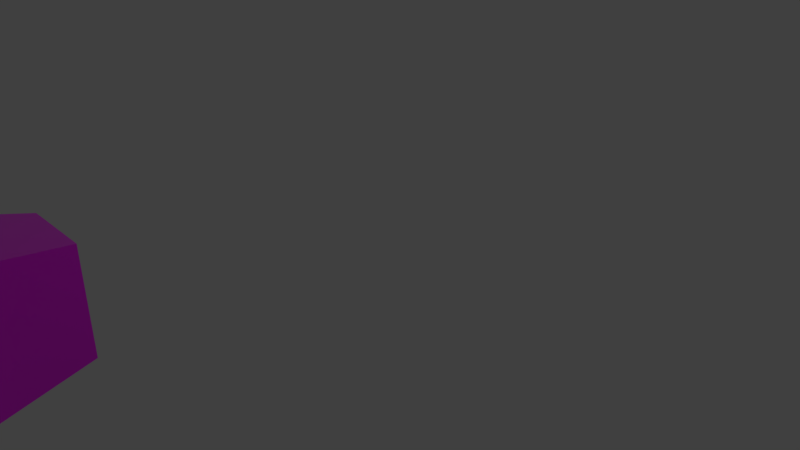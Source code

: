# Source: TV.blend  (saved by Blender 2.79.0; exported with 4.5.12 LTS)
import bpy
from mathutils import Matrix  # noqa: F401  (used for matrix-valued properties, if any)

bpy.ops.wm.read_factory_settings(use_empty=True)
scene = bpy.context.scene
scene.name = 'Scene'

# ---- collections
col_collection_1 = bpy.data.collections.new('Collection 1'); scene.collection.children.link(col_collection_1)

# ---- images (referenced by path relative to the original .blend; pixels are not part of the script)
import os
ASSET_DIR = os.environ.get("B2B_ASSET_DIR", "")  # directory of the original .blend (textures are referenced by path, not embedded)
HERE = os.path.dirname(os.path.abspath(__file__))  # packed textures are extracted next to this script under _unpacked/

def load_image(name, relpath, width, height, colorspace="sRGB"):
    """Load a texture the original file referenced (path relative to the .blend, or extracted next to this script)."""
    p = next((c for c in (os.path.join(HERE, relpath), os.path.join(ASSET_DIR, relpath)) if relpath and os.path.exists(c)), "")
    if p:
        img = bpy.data.images.load(p, check_existing=True)
        img.name = name
    else:  # same state as the original file: an image datablock whose file is absent (Cycles renders it pink)
        img = bpy.data.images.new(name, width, height)
        img.source = "FILE"
        img.filepath = "//" + (relpath or name)
    img.colorspace_settings.name = colorspace
    return img
img_texturescom_plastic0085_m_jpg = load_image('TexturesCom_Plastic0085_M.jpg', 'Materials/TexturesCom_Plastic0085_M.jpg', 1024, 1024, 'sRGB')

# ---- materials (node trees are filled in below, after node groups)
mat_plastic = bpy.data.materials.new('plastic')
mat_plastic.alpha_threshold = 0.0
mat_plastic.roughness = 0.5
mat_on_button = bpy.data.materials.new('on button')
mat_on_button.alpha_threshold = 0.0
mat_on_button.roughness = 0.5
mat_screen = bpy.data.materials.new('screen')
mat_screen.alpha_threshold = 0.0
mat_screen.roughness = 0.5

# ---- material node trees
mat_plastic.use_nodes = True; mat_plastic.node_tree.nodes.clear()
_N = mat_plastic.node_tree.nodes; _L = mat_plastic.node_tree.links
n0 = _N.new('ShaderNodeOutputMaterial'); n0.name = 'Material Output'; n0.location = (300, 300)
n1 = _N.new('ShaderNodeBsdfPrincipled'); n1.name = 'Principled BSDF'; n1.location = (10, 300)
n1.width = 150
n1.subsurface_method = 'BURLEY'
n1.inputs[2].default_value = 0.0
n1.inputs[3].default_value = 1.45
n1.inputs[9].default_value = (1.0, 1.0, 1.0)
n2 = _N.new('ShaderNodeTexImage'); n2.name = 'Image Texture'; n2.location = (-185, 230)
n2.width = 140
n2.image = img_texturescom_plastic0085_m_jpg
_L.new(n1.outputs[0], n0.inputs[0])
_L.new(n2.outputs[0], n1.inputs[0])
n0.is_active_output = True
mat_on_button.use_nodes = True; mat_on_button.node_tree.nodes.clear()
_N = mat_on_button.node_tree.nodes; _L = mat_on_button.node_tree.links
n0 = _N.new('ShaderNodeOutputMaterial'); n0.name = 'Material Output'; n0.location = (300, 300)
n1 = _N.new('ShaderNodeBsdfPrincipled'); n1.name = 'Principled BSDF'; n1.location = (10, 300)
n1.width = 150
n1.subsurface_method = 'BURLEY'
n1.inputs[2].default_value = 0.0
n1.inputs[3].default_value = 1.45
n1.inputs[9].default_value = (1.0, 1.0, 1.0)
n2 = _N.new('ShaderNodeTexImage'); n2.name = 'Image Texture'; n2.location = (-181, 211)
n2.width = 140
_L.new(n1.outputs[0], n0.inputs[0])
_L.new(n2.outputs[0], n1.inputs[0])
n0.is_active_output = True
mat_screen.use_nodes = True; mat_screen.node_tree.nodes.clear()
_N = mat_screen.node_tree.nodes; _L = mat_screen.node_tree.links
n0 = _N.new('ShaderNodeOutputMaterial'); n0.name = 'Material Output'; n0.location = (300, 300)
n1 = _N.new('ShaderNodeBsdfPrincipled'); n1.name = 'Principled BSDF'; n1.location = (10, 300)
n1.width = 150
n1.subsurface_method = 'BURLEY'
n1.inputs[0].default_value = (0.05, 0.05, 0.05, 1.0)
n1.inputs[2].default_value = 0.0
n1.inputs[3].default_value = 1.45
n1.inputs[9].default_value = (1.0, 1.0, 1.0)
_L.new(n1.outputs[0], n0.inputs[0])
n0.is_active_output = True

# ---- world
world_world = bpy.data.worlds.new('World'); scene.world = world_world
world_world.color = (0.05088, 0.05088, 0.05088)
world_world.use_sun_shadow = False
world_world.sun_shadow_jitter_overblur = 0.0
world_world.cycles.sampling_method = 'MANUAL'

# ---- cameras
cam_camera = bpy.data.cameras.new('Camera')
cam_camera.clip_end = 100.0
cam_camera.lens = 35.0
cam_camera.sensor_width = 32.0
cam_camera.sensor_height = 18.0
cam_camera.ortho_scale = 7.314
cam_camera.dof.focus_distance = 0.0

# ---- lights
light_lamp = bpy.data.lights.new('Lamp', 'POINT')
light_lamp.transmission_factor = 0.0
light_lamp.cutoff_distance = 30.0
light_lamp.energy = 100.0
light_lamp.shadow_buffer_clip_start = 1.001
light_lamp.shadow_soft_size = 0.1
light_lamp.shadow_maximum_resolution = 0.006
light_lamp.use_absolute_resolution = True

# ---- meshes
me_sphere = bpy.data.meshes.new('Sphere')
me_sphere.from_pydata([(0.4787, -2.1, 0.3873), (0.4954, -2.138, 0.1956), (0.501, -2.139, -0.0003189), (0.4954, -2.103, -0.193), (0.3012, -2.136, 0.3841), (0.307, -2.176, 0.1922), (0.3089, -2.178, -0.003768), (0.307, -2.141, -0.1964), (0.1201, -2.137, 0.3841), (0.1147, -2.177, 0.1922), (0.1129, -2.178, -0.003827), (0.1147, -2.142, -0.1965), (-0.05767, -2.102, 0.3871), (-0.074, -2.14, 0.1955), (-0.07952, -2.141, -0.0004928), (-0.074, -2.105, -0.1932), (0.5145, -1.876, 0.3858), (0.5145, -1.876, -0.2731), (0.5747, -2.104, 0.446), (0.5747, -2.104, -0.33), (-0.09099, -1.876, 0.3858), (-0.09099, -1.876, -0.2731), (-0.1512, -2.104, 0.446), (-0.1512, -2.104, -0.33), (0.4534, -2.142, -0.2275), (0.4534, -2.11, -0.2275), (-0.02044, -1.876, -0.2187), (-0.02044, -1.876, 0.3152), (0.444, -1.876, -0.2187), (0.444, -1.876, 0.3152), (0.06568, -1.473, -0.1854), (0.06568, -1.473, 0.2291), (0.3578, -1.473, -0.1854), (0.3578, -1.473, 0.2291), (0.4597, -2.11, -0.2281), (0.4597, -2.142, -0.2281), (0.4658, -2.11, -0.23), (0.4658, -2.142, -0.23), (0.4714, -2.11, -0.233), (0.4714, -2.142, -0.233), (0.4763, -2.11, -0.237), (0.4763, -2.142, -0.237), (0.4803, -2.11, -0.2419), (0.4803, -2.142, -0.2419), (0.4833, -2.11, -0.2475), (0.4833, -2.142, -0.2475), (0.4851, -2.11, -0.2535), (0.4851, -2.142, -0.2535), (0.4857, -2.11, -0.2598), (0.4857, -2.142, -0.2598), (0.4851, -2.11, -0.2661), (0.4851, -2.142, -0.2661), (0.4833, -2.11, -0.2722), (0.4833, -2.142, -0.2722), (0.4803, -2.11, -0.2778), (0.4803, -2.142, -0.2778), (0.4763, -2.11, -0.2827), (0.4763, -2.142, -0.2827), (0.4714, -2.11, -0.2867), (0.4714, -2.142, -0.2867), (0.4658, -2.11, -0.2897), (0.4658, -2.142, -0.2897), (0.4597, -2.11, -0.2915), (0.4597, -2.142, -0.2915), (0.4534, -2.11, -0.2922), (0.4534, -2.142, -0.2922), (0.4471, -2.11, -0.2915), (0.4471, -2.142, -0.2915), (0.441, -2.11, -0.2897), (0.441, -2.142, -0.2897), (0.4354, -2.11, -0.2867), (0.4354, -2.142, -0.2867), (0.4305, -2.11, -0.2827), (0.4305, -2.142, -0.2827), (0.4265, -2.11, -0.2778), (0.4265, -2.142, -0.2778), (0.4235, -2.11, -0.2722), (0.4235, -2.142, -0.2722), (0.4217, -2.11, -0.2661), (0.4217, -2.142, -0.2661), (0.4211, -2.11, -0.2598), (0.4211, -2.142, -0.2598), (0.4217, -2.11, -0.2535), (0.4217, -2.142, -0.2535), (0.4235, -2.11, -0.2475), (0.4235, -2.142, -0.2475), (0.4265, -2.11, -0.2419), (0.4265, -2.142, -0.2419), (0.4305, -2.11, -0.237), (0.4305, -2.142, -0.237), (0.4354, -2.11, -0.233), (0.4354, -2.142, -0.233), (0.441, -2.11, -0.23), (0.441, -2.142, -0.23), (0.4471, -2.11, -0.2281), (0.4471, -2.142, -0.2281)], [], [(1, 0, 4, 5), (2, 1, 5, 6), (3, 2, 6, 7), (5, 4, 8, 9), (6, 5, 9, 10), (7, 6, 10, 11), (10, 9, 13, 14), (11, 10, 14, 15), (9, 8, 12, 13), (16, 20, 22, 18), (21, 17, 19, 23), (12, 22, 23, 15, 14, 13), (17, 16, 18, 19), (21, 20, 16, 17), (23, 22, 20, 21), (0, 18, 22, 12, 8, 4), (0, 1, 2, 3, 19, 18), (3, 7, 11, 15, 23, 19), (29, 27, 26, 28), (33, 32, 30, 31), (27, 29, 33, 31), (26, 27, 31, 30), (29, 28, 32, 33), (28, 26, 30, 32), (25, 24, 35, 34), (34, 35, 37, 36), (36, 37, 39, 38), (38, 39, 41, 40), (40, 41, 43, 42), (42, 43, 45, 44), (44, 45, 47, 46), (46, 47, 49, 48), (48, 49, 51, 50), (50, 51, 53, 52), (52, 53, 55, 54), (54, 55, 57, 56), (56, 57, 59, 58), (58, 59, 61, 60), (60, 61, 63, 62), (62, 63, 65, 64), (64, 65, 67, 66), (66, 67, 69, 68), (68, 69, 71, 70), (70, 71, 73, 72), (72, 73, 75, 74), (74, 75, 77, 76), (76, 77, 79, 78), (78, 79, 81, 80), (80, 81, 83, 82), (82, 83, 85, 84), (84, 85, 87, 86), (86, 87, 89, 88), (88, 89, 91, 90), (90, 91, 93, 92), (35, 24, 95, 93, 91, 89, 87, 85, 83, 81, 79, 77, 75, 73, 71, 69, 67, 65, 63, 61, 59, 57, 55, 53, 51, 49, 47, 45, 43, 41, 39, 37), (92, 93, 95, 94), (94, 95, 24, 25), (25, 34, 36, 38, 40, 42, 44, 46, 48, 50, 52, 54, 56, 58, 60, 62, 64, 66, 68, 70, 72, 74, 76, 78, 80, 82, 84, 86, 88, 90, 92, 94)])
me_sphere.polygons.foreach_set('material_index', [2, 2, 2, 2, 2, 2, 2, 2, 2, 0, 0, 0, 0, 0, 0, 0, 0, 0, 0, 0, 0, 0, 0, 0, 0, 0, 0, 0, 0, 0, 0, 0, 0, 0, 0, 0, 0, 0, 0, 0, 0, 0, 0, 0, 0, 0, 0, 0, 0, 0, 0, 0, 0, 0, 1, 0, 0, 0])
_uv = me_sphere.uv_layers.new(name='UVMap')
_uv.uv.foreach_set('vector', [0.0, 0.0, 0.0, 0.0, 0.0, 0.0, 0.0, 0.0, 0.0, 0.0, 0.0, 0.0, 0.0, 0.0, 0.0, 0.0, 0.0, 0.0, 0.0, 0.0, 0.0, 0.0, 0.0, 0.0, 0.0, 0.0, 0.0, 0.0, 0.0, 0.0, 0.0, 0.0, 0.0, 0.0, 0.0, 0.0, 0.0, 0.0, 0.0, 0.0, 0.0, 0.0, 0.0, 0.0, 0.0, 0.0, 0.0, 0.0, 0.0, 0.0, 0.0, 0.0, 0.0, 0.0, 0.0, 0.0, 0.0, 0.0, 0.0, 0.0, 0.0, 0.0, 0.0, 0.0, 0.0, 0.0, 0.0, 0.0, 0.0, 0.0, 0.0, 0.0, 0.2217, 0.5196, 0.3592, 0.3799, 0.4464, 0.05288, 0.05599, 0.458, 0.3916, 0.6793, 0.258, 0.721, 0.2744, 0.8636, 0.4649, 0.9197, 0.4304, 0.0001256, 0.4464, 0.05288, 0.4649, 0.9197, 0.5586, 0.9097, 0.5586, 0.5093, 0.5247, 0.1999, 0.258, 0.721, 0.2217, 0.5196, 0.05599, 0.458, 0.2744, 0.8636, 0.3916, 0.6793, 0.3592, 0.3799, 0.2217, 0.5196, 0.258, 0.721, 0.4649, 0.9197, 0.4464, 0.05288, 0.3592, 0.3799, 0.3916, 0.6793, 0.0001257, 0.3696, 0.05599, 0.458, 0.4464, 0.05288, 0.4304, 0.0001256, 0.2955, 0.07498, 0.1526, 0.184, 0.0001257, 0.3696, 0.03607, 0.6902, 0.128, 0.8632, 0.3167, 0.9537, 0.2744, 0.8636, 0.05599, 0.458, 0.3167, 0.9537, 0.3747, 0.9795, 0.431, 0.9999, 0.5586, 0.9097, 0.4649, 0.9197, 0.2744, 0.8636, 0.0, 0.0, 0.0, 0.0, 0.0, 0.0, 0.0, 0.0, 0.2429, 0.647, 0.286, 0.2795, 0.7895, 0.261, 0.7887, 0.5908, 0.9697, 0.9064, 0.01596, 0.954, 0.2429, 0.647, 0.7887, 0.5908, 0.979, 0.0001257, 0.9697, 0.9064, 0.7887, 0.5908, 0.7895, 0.261, 0.01596, 0.954, 0.01883, 0.01141, 0.286, 0.2795, 0.2429, 0.647, 0.01883, 0.01141, 0.979, 0.0001257, 0.7895, 0.261, 0.286, 0.2795, 0.0, 0.0, 0.0, 0.0, 0.0, 0.0, 0.0, 0.0, 0.0, 0.0, 0.0, 0.0, 0.0, 0.0, 0.0, 0.0, 0.0, 0.0, 0.0, 0.0, 0.0, 0.0, 0.0, 0.0, 0.0, 0.0, 0.0, 0.0, 0.0, 0.0, 0.0, 0.0, 0.0, 0.0, 0.0, 0.0, 0.0, 0.0, 0.0, 0.0, 0.0, 0.0, 0.0, 0.0, 0.0, 0.0, 0.0, 0.0, 0.0, 0.0, 0.0, 0.0, 0.0, 0.0, 0.0, 0.0, 0.0, 0.0, 0.0, 0.0, 0.0, 0.0, 0.0, 0.0, 0.0, 0.0, 0.0, 0.0, 0.0, 0.0, 0.0, 0.0, 0.0, 0.0, 0.0, 0.0, 0.0, 0.0, 0.0, 0.0, 0.0, 0.0, 0.0, 0.0, 0.0, 0.0, 0.0, 0.0, 0.0, 0.0, 0.0, 0.0, 0.0, 0.0, 0.0, 0.0, 0.0, 0.0, 0.0, 0.0, 0.0, 0.0, 0.0, 0.0, 0.0, 0.0, 0.0, 0.0, 0.0, 0.0, 0.0, 0.0, 0.0, 0.0, 0.0, 0.0, 0.0, 0.0, 0.0, 0.0, 0.0, 0.0, 0.0, 0.0, 0.0, 0.0, 0.0, 0.0, 0.0, 0.0, 0.0, 0.0, 0.0, 0.0, 0.0, 0.0, 0.0, 0.0, 0.0, 0.0, 0.0, 0.0, 0.0, 0.0, 0.0, 0.0, 0.0, 0.0, 0.0, 0.0, 0.0, 0.0, 0.0, 0.0, 0.0, 0.0, 0.0, 0.0, 0.0, 0.0, 0.0, 0.0, 0.0, 0.0, 0.0, 0.0, 0.0, 0.0, 0.0, 0.0, 0.0, 0.0, 0.0, 0.0, 0.0, 0.0, 0.0, 0.0, 0.0, 0.0, 0.0, 0.0, 0.0, 0.0, 0.0, 0.0, 0.0, 0.0, 0.0, 0.0, 0.0, 0.0, 0.0, 0.0, 0.0, 0.0, 0.0, 0.0, 0.0, 0.0, 0.0, 0.0, 0.0, 0.0, 0.0, 0.0, 0.0, 0.0, 0.0, 0.0, 0.0, 0.0, 0.0, 0.0, 0.0, 0.0, 0.0, 0.0, 0.0, 0.0, 0.0, 0.0, 0.0, 0.0, 0.0, 0.0, 0.0, 0.0, 0.0, 0.0, 0.0, 0.0, 0.0, 0.0, 0.0, 0.0, 0.0, 0.0, 0.0, 0.0, 0.4508, 0.9999, 0.3542, 0.9807, 0.2632, 0.943, 0.1813, 0.8883, 0.1117, 0.8187, 0.057, 0.7368, 0.01931, 0.6458, 9.998e-05, 0.5492, 9.998e-05, 0.4508, 0.01931, 0.3542, 0.05699, 0.2632, 0.1117, 0.1813, 0.1813, 0.1117, 0.2632, 0.05699, 0.3542, 0.01931, 0.4508, 9.998e-05, 0.5492, 0.0001007, 0.6458, 0.01931, 0.7368, 0.05699, 0.8187, 0.1117, 0.8883, 0.1813, 0.943, 0.2632, 0.9807, 0.3542, 0.9999, 0.4508, 0.9999, 0.5492, 0.9807, 0.6458, 0.943, 0.7368, 0.8883, 0.8187, 0.8187, 0.8883, 0.7368, 0.943, 0.6458, 0.9807, 0.5492, 0.9999, 0.0, 0.0, 0.0, 0.0, 0.0, 0.0, 0.0, 0.0, 0.0, 0.0, 0.0, 0.0, 0.0, 0.0, 0.0, 0.0, 0.0, 0.0, 0.0, 0.0, 0.0, 0.0, 0.0, 0.0, 0.0, 0.0, 0.0, 0.0, 0.0, 0.0, 0.0, 0.0, 0.0, 0.0, 0.0, 0.0, 0.0, 0.0, 0.0, 0.0, 0.0, 0.0, 0.0, 0.0, 0.0, 0.0, 0.0, 0.0, 0.0, 0.0, 0.0, 0.0, 0.0, 0.0, 0.0, 0.0, 0.0, 0.0, 0.0, 0.0, 0.0, 0.0, 0.0, 0.0, 0.0, 0.0, 0.0, 0.0, 0.0, 0.0, 0.0, 0.0, 0.0, 0.0, 0.0, 0.0, 0.0, 0.0, 0.0, 0.0])
me_sphere.materials.append(mat_plastic)
me_sphere.materials.append(mat_on_button)
me_sphere.materials.append(mat_screen)
me_sphere.use_remesh_preserve_volume = False
me_sphere.use_remesh_preserve_attributes = False
me_sphere.use_mirror_vertex_groups = False
me_sphere.update()

# ---- objects
ob_sphere = bpy.data.objects.new('Sphere', me_sphere)
ob_lamp = bpy.data.objects.new('Lamp', light_lamp)
ob_camera = bpy.data.objects.new('Camera', cam_camera)

# ---- transforms, parenting, visibility, modifiers, constraints
ob_sphere.location = (0.0, 0.0, 1.352)
ob_sphere.scale = (2.755, 2.755, 2.755)
ob_sphere.lineart.crease_threshold = 0.0
ob_lamp.location = (4.076, 1.005, 5.904)
ob_lamp.rotation_euler = (0.6503, 0.05522, 1.866)
ob_lamp.lock_rotations_4d = False
ob_lamp.empty_display_type = 'ARROWS'
ob_lamp.color = (0.0, 0.0, 0.0, 0.0)
ob_lamp.lineart.crease_threshold = 0.0
ob_camera.location = (7.481, -6.508, 5.344)
ob_camera.rotation_euler = (1.109, 0.0, 0.8149)
ob_camera.lock_rotations_4d = False
ob_camera.empty_display_type = 'ARROWS'
ob_camera.color = (0.0, 0.0, 0.0, 0.0)
ob_camera.display_type = 'WIRE'
ob_camera.lineart.crease_threshold = 0.0

# ---- collection membership
col_collection_1.objects.link(ob_sphere)
col_collection_1.objects.link(ob_lamp)
col_collection_1.objects.link(ob_camera)

# ---- scene / render settings (as saved in the file)
scene.camera = ob_camera
scene.frame_start = 1; scene.frame_end = 250; scene.frame_set(1)
scene.render.engine = 'CYCLES'
scene.render.resolution_percentage = 50
scene.render.dither_intensity = 0.0
scene.cycles.use_denoising = False
scene.cycles.samples = 128
scene.cycles.sampling_pattern = 'TABULATED_SOBOL'
scene.cycles.use_adaptive_sampling = False
scene.cycles.use_light_tree = False
scene.cycles.blur_glossy = 0.0
scene.cycles.sample_clamp_indirect = 0.0
scene.view_settings.view_transform = 'Standard'
bpy.context.view_layer.update()
